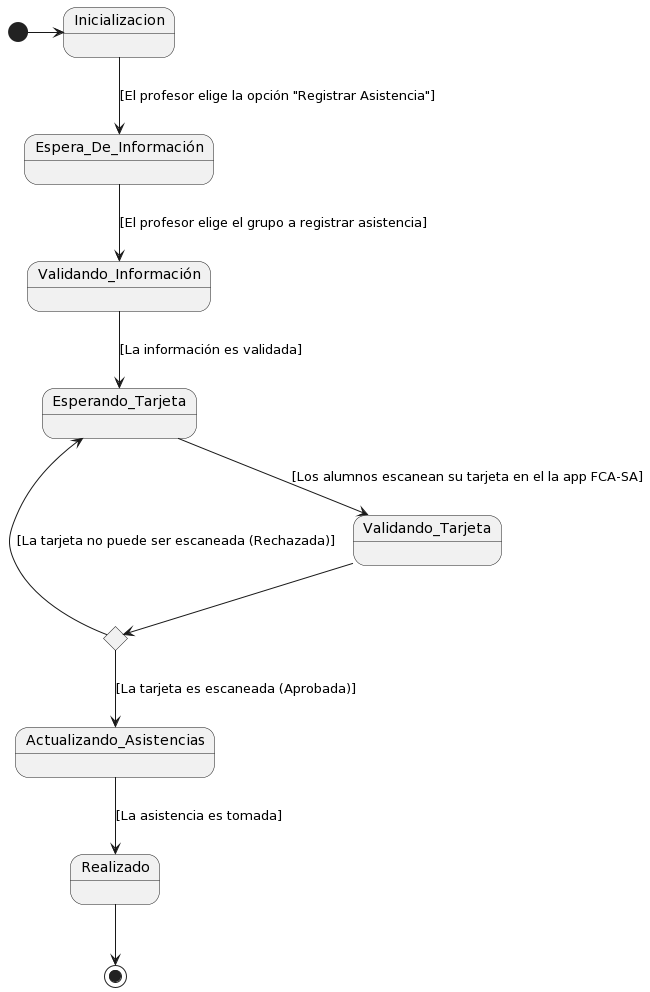

The diagram above was rendered by PlantUML. Its source (embedded in the PNG):
@startuml
state c1 <<choice>>

[*] -> Inicializacion

Inicializacion --> Espera_De_Información : [El profesor elige la opción "Registrar Asistencia"] 


Espera_De_Información --> Validando_Información : [El profesor elige el grupo a registrar asistencia] 

Validando_Información --> Esperando_Tarjeta : [La información es validada] 

Esperando_Tarjeta --> Validando_Tarjeta : [Los alumnos escanean su tarjeta en el la app FCA-SA] 

Validando_Tarjeta --> c1 

c1 --> Esperando_Tarjeta : [La tarjeta no puede ser escaneada (Rechazada)]

c1 --> Actualizando_Asistencias : [La tarjeta es escaneada (Aprobada)] 

Actualizando_Asistencias --> Realizado : [La asistencia es tomada] 

Realizado --> [*]
@enduml